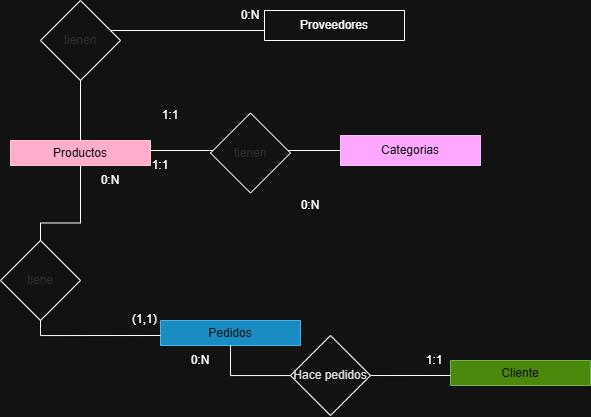

The diagram above was exported from draw.io. Its source (the exported page's mxGraphModel, read from the mxfile embedded in the PNG):
<mxGraphModel dx="1176" dy="634" grid="1" gridSize="10" guides="1" tooltips="1" connect="1" arrows="1" fold="1" page="1" pageScale="1" pageWidth="827" pageHeight="1169" math="0" shadow="0">
  <root>
    <mxCell id="0" />
    <mxCell id="1" parent="0" />
    <mxCell id="vF5w1O7Bn2NlJe7K_KYz-22" style="edgeStyle=orthogonalEdgeStyle;rounded=0;orthogonalLoop=1;jettySize=auto;html=1;entryX=0.5;entryY=0;entryDx=0;entryDy=0;endArrow=none;endFill=0;" parent="1" source="wugNTbsu9xLF4mXu3fa8-1" edge="1">
      <mxGeometry relative="1" as="geometry">
        <mxPoint x="120" y="320" as="targetPoint" />
      </mxGeometry>
    </mxCell>
    <mxCell id="wugNTbsu9xLF4mXu3fa8-1" value="Productos" style="swimlane;fontStyle=0;childLayout=stackLayout;horizontal=1;startSize=30;horizontalStack=0;resizeParent=1;resizeParentMax=0;resizeLast=0;collapsible=1;marginBottom=0;whiteSpace=wrap;html=1;fillColor=#a20025;fontColor=#ffffff;strokeColor=#6F0000;" parent="1" vertex="1">
      <mxGeometry x="90" y="180" width="140" height="25" as="geometry" />
    </mxCell>
    <mxCell id="vF5w1O7Bn2NlJe7K_KYz-1" value="Categorias" style="swimlane;fontStyle=0;childLayout=stackLayout;horizontal=1;startSize=30;horizontalStack=0;resizeParent=1;resizeParentMax=0;resizeLast=0;collapsible=1;marginBottom=0;whiteSpace=wrap;html=1;fillColor=#6a00ff;fontColor=#ffffff;strokeColor=#3700CC;" parent="1" vertex="1">
      <mxGeometry x="420" y="175" width="140" height="30" as="geometry" />
    </mxCell>
    <mxCell id="vF5w1O7Bn2NlJe7K_KYz-4" value="Proveedores" style="swimlane;fontStyle=0;childLayout=stackLayout;horizontal=1;startSize=30;horizontalStack=0;resizeParent=1;resizeParentMax=0;resizeLast=0;collapsible=1;marginBottom=0;whiteSpace=wrap;html=1;" parent="1" vertex="1">
      <mxGeometry x="344" y="50" width="140" height="30" as="geometry" />
    </mxCell>
    <mxCell id="vF5w1O7Bn2NlJe7K_KYz-6" value="Pedidos" style="swimlane;fontStyle=0;childLayout=stackLayout;horizontal=1;startSize=30;horizontalStack=0;resizeParent=1;resizeParentMax=0;resizeLast=0;collapsible=1;marginBottom=0;whiteSpace=wrap;html=1;fillColor=#1ba1e2;fontColor=#ffffff;strokeColor=#006EAF;" parent="1" vertex="1">
      <mxGeometry x="240" y="360" width="140" height="25" as="geometry" />
    </mxCell>
    <mxCell id="vF5w1O7Bn2NlJe7K_KYz-8" style="edgeStyle=orthogonalEdgeStyle;rounded=0;orthogonalLoop=1;jettySize=auto;html=1;exitX=1;exitY=0.5;exitDx=0;exitDy=0;endArrow=none;endFill=0;" parent="1" edge="1">
      <mxGeometry relative="1" as="geometry">
        <mxPoint x="230" y="190" as="sourcePoint" />
        <mxPoint x="420" y="190" as="targetPoint" />
      </mxGeometry>
    </mxCell>
    <mxCell id="vF5w1O7Bn2NlJe7K_KYz-10" style="edgeStyle=orthogonalEdgeStyle;rounded=0;orthogonalLoop=1;jettySize=auto;html=1;exitX=0;exitY=0.5;exitDx=0;exitDy=0;shape=wire;dashed=1;endArrow=none;endFill=0;" parent="1" target="wugNTbsu9xLF4mXu3fa8-1" edge="1">
      <mxGeometry relative="1" as="geometry">
        <mxPoint x="344" y="70" as="sourcePoint" />
      </mxGeometry>
    </mxCell>
    <mxCell id="vF5w1O7Bn2NlJe7K_KYz-11" value="1:1" style="text;html=1;align=center;verticalAlign=middle;whiteSpace=wrap;rounded=0;" parent="1" vertex="1">
      <mxGeometry x="210" y="190" width="60" height="30" as="geometry" />
    </mxCell>
    <mxCell id="vF5w1O7Bn2NlJe7K_KYz-12" value="0:N" style="text;html=1;align=center;verticalAlign=middle;whiteSpace=wrap;rounded=0;" parent="1" vertex="1">
      <mxGeometry x="360" y="230" width="60" height="30" as="geometry" />
    </mxCell>
    <mxCell id="vF5w1O7Bn2NlJe7K_KYz-13" value="0:N" style="text;html=1;align=center;verticalAlign=middle;whiteSpace=wrap;rounded=0;" parent="1" vertex="1">
      <mxGeometry x="300" y="40" width="60" height="30" as="geometry" />
    </mxCell>
    <mxCell id="vF5w1O7Bn2NlJe7K_KYz-14" value="1:1" style="text;html=1;align=center;verticalAlign=middle;whiteSpace=wrap;rounded=0;" parent="1" vertex="1">
      <mxGeometry x="220" y="140" width="60" height="30" as="geometry" />
    </mxCell>
    <mxCell id="vF5w1O7Bn2NlJe7K_KYz-15" value="Cliente" style="swimlane;fontStyle=0;childLayout=stackLayout;horizontal=1;startSize=30;horizontalStack=0;resizeParent=1;resizeParentMax=0;resizeLast=0;collapsible=1;marginBottom=0;whiteSpace=wrap;html=1;fillColor=#60a917;fontColor=#ffffff;strokeColor=#2D7600;" parent="1" vertex="1">
      <mxGeometry x="530" y="400" width="140" height="25" as="geometry" />
    </mxCell>
    <mxCell id="vF5w1O7Bn2NlJe7K_KYz-17" style="edgeStyle=orthogonalEdgeStyle;rounded=0;orthogonalLoop=1;jettySize=auto;html=1;exitX=0;exitY=0.5;exitDx=0;exitDy=0;entryX=0.5;entryY=1;entryDx=0;entryDy=0;endArrow=none;endFill=0;" parent="1" target="vF5w1O7Bn2NlJe7K_KYz-6" edge="1">
      <mxGeometry relative="1" as="geometry">
        <mxPoint x="530" y="415" as="sourcePoint" />
        <mxPoint x="379.1600000000001" y="366.0999999999999" as="targetPoint" />
      </mxGeometry>
    </mxCell>
    <mxCell id="vF5w1O7Bn2NlJe7K_KYz-18" value="1:1" style="text;html=1;align=center;verticalAlign=middle;whiteSpace=wrap;rounded=0;" parent="1" vertex="1">
      <mxGeometry x="484" y="385" width="60" height="30" as="geometry" />
    </mxCell>
    <mxCell id="vF5w1O7Bn2NlJe7K_KYz-19" value="0:N" style="text;html=1;align=center;verticalAlign=middle;whiteSpace=wrap;rounded=0;" parent="1" vertex="1">
      <mxGeometry x="250" y="385" width="60" height="30" as="geometry" />
    </mxCell>
    <mxCell id="vF5w1O7Bn2NlJe7K_KYz-23" style="edgeStyle=orthogonalEdgeStyle;rounded=0;orthogonalLoop=1;jettySize=auto;html=1;exitX=0;exitY=0.5;exitDx=0;exitDy=0;entryX=0.5;entryY=1;entryDx=0;entryDy=0;endArrow=none;endFill=0;" parent="1" edge="1">
      <mxGeometry relative="1" as="geometry">
        <mxPoint x="240" y="375" as="sourcePoint" />
        <mxPoint x="120" y="350" as="targetPoint" />
      </mxGeometry>
    </mxCell>
    <mxCell id="vF5w1O7Bn2NlJe7K_KYz-24" value="(1,1)" style="text;whiteSpace=wrap;html=1;" parent="1" vertex="1">
      <mxGeometry x="210" y="345" width="60" height="40" as="geometry" />
    </mxCell>
    <mxCell id="vF5w1O7Bn2NlJe7K_KYz-27" value="0:N" style="text;html=1;align=center;verticalAlign=middle;whiteSpace=wrap;rounded=0;" parent="1" vertex="1">
      <mxGeometry x="160" y="205" width="60" height="30" as="geometry" />
    </mxCell>
    <mxCell id="uHNH0QoeCaeDiJ9nlf7l-3" value="&lt;span style=&quot;color: rgb(18, 18, 18);&quot;&gt;Hace pedidos&lt;/span&gt;" style="rhombus;whiteSpace=wrap;html=1;" vertex="1" parent="1">
      <mxGeometry x="370" y="375" width="80" height="80" as="geometry" />
    </mxCell>
    <mxCell id="uHNH0QoeCaeDiJ9nlf7l-4" value="&lt;font color=&quot;#dedede&quot;&gt;tiene&lt;/font&gt;" style="rhombus;whiteSpace=wrap;html=1;" vertex="1" parent="1">
      <mxGeometry x="80" y="280" width="80" height="80" as="geometry" />
    </mxCell>
    <mxCell id="uHNH0QoeCaeDiJ9nlf7l-5" value="&lt;font color=&quot;#dedede&quot;&gt;tienen&lt;/font&gt;" style="rhombus;whiteSpace=wrap;html=1;" vertex="1" parent="1">
      <mxGeometry x="290" y="152.5" width="80" height="80" as="geometry" />
    </mxCell>
    <mxCell id="uHNH0QoeCaeDiJ9nlf7l-6" value="&lt;font color=&quot;#dedede&quot;&gt;tienen&lt;/font&gt;" style="rhombus;whiteSpace=wrap;html=1;" vertex="1" parent="1">
      <mxGeometry x="120" y="40" width="80" height="80" as="geometry" />
    </mxCell>
  </root>
</mxGraphModel>